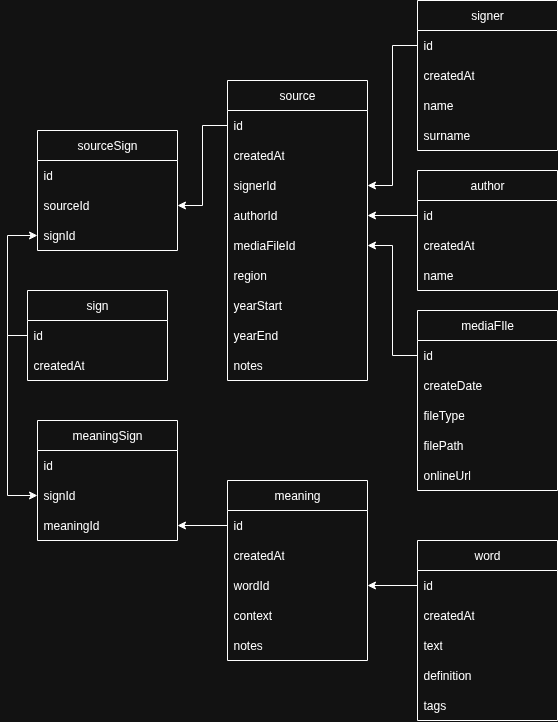

The diagram above was exported from draw.io. Its source (the exported page's mxGraphModel, read from the mxfile embedded in the PNG):
<mxGraphModel dx="1046" dy="1981" grid="1" gridSize="10" guides="1" tooltips="1" connect="1" arrows="1" fold="1" page="1" pageScale="1" pageWidth="850" pageHeight="1100" math="0" shadow="0">
  <root>
    <mxCell id="0" />
    <mxCell id="1" parent="0" />
    <mxCell id="-lVpqOC8PVG52d_h-DO8-1" value="meaning" style="swimlane;fontStyle=0;childLayout=stackLayout;horizontal=1;startSize=30;horizontalStack=0;resizeParent=1;resizeParentMax=0;resizeLast=0;collapsible=1;marginBottom=0;whiteSpace=wrap;html=1;" parent="1" vertex="1">
      <mxGeometry x="370" y="-420" width="140" height="180" as="geometry" />
    </mxCell>
    <mxCell id="-lVpqOC8PVG52d_h-DO8-2" value="id" style="text;strokeColor=none;fillColor=none;align=left;verticalAlign=middle;spacingLeft=4;spacingRight=4;overflow=hidden;points=[[0,0.5],[1,0.5]];portConstraint=eastwest;rotatable=0;whiteSpace=wrap;html=1;" parent="-lVpqOC8PVG52d_h-DO8-1" vertex="1">
      <mxGeometry y="30" width="140" height="30" as="geometry" />
    </mxCell>
    <mxCell id="-lVpqOC8PVG52d_h-DO8-3" value="createdAt" style="text;strokeColor=none;fillColor=none;align=left;verticalAlign=middle;spacingLeft=4;spacingRight=4;overflow=hidden;points=[[0,0.5],[1,0.5]];portConstraint=eastwest;rotatable=0;whiteSpace=wrap;html=1;" parent="-lVpqOC8PVG52d_h-DO8-1" vertex="1">
      <mxGeometry y="60" width="140" height="30" as="geometry" />
    </mxCell>
    <mxCell id="h6uLUGVCqqxIkKibq22x-1" value="wordId" style="text;strokeColor=none;fillColor=none;align=left;verticalAlign=middle;spacingLeft=4;spacingRight=4;overflow=hidden;points=[[0,0.5],[1,0.5]];portConstraint=eastwest;rotatable=0;whiteSpace=wrap;html=1;" vertex="1" parent="-lVpqOC8PVG52d_h-DO8-1">
      <mxGeometry y="90" width="140" height="30" as="geometry" />
    </mxCell>
    <mxCell id="-lVpqOC8PVG52d_h-DO8-4" value="context" style="text;strokeColor=none;fillColor=none;align=left;verticalAlign=middle;spacingLeft=4;spacingRight=4;overflow=hidden;points=[[0,0.5],[1,0.5]];portConstraint=eastwest;rotatable=0;whiteSpace=wrap;html=1;" parent="-lVpqOC8PVG52d_h-DO8-1" vertex="1">
      <mxGeometry y="120" width="140" height="30" as="geometry" />
    </mxCell>
    <mxCell id="h6uLUGVCqqxIkKibq22x-2" value="notes" style="text;strokeColor=none;fillColor=none;align=left;verticalAlign=middle;spacingLeft=4;spacingRight=4;overflow=hidden;points=[[0,0.5],[1,0.5]];portConstraint=eastwest;rotatable=0;whiteSpace=wrap;html=1;" vertex="1" parent="-lVpqOC8PVG52d_h-DO8-1">
      <mxGeometry y="150" width="140" height="30" as="geometry" />
    </mxCell>
    <mxCell id="-lVpqOC8PVG52d_h-DO8-7" value="signer" style="swimlane;fontStyle=0;childLayout=stackLayout;horizontal=1;startSize=30;horizontalStack=0;resizeParent=1;resizeParentMax=0;resizeLast=0;collapsible=1;marginBottom=0;whiteSpace=wrap;html=1;" parent="1" vertex="1">
      <mxGeometry x="560" y="-900" width="140" height="150" as="geometry" />
    </mxCell>
    <mxCell id="-lVpqOC8PVG52d_h-DO8-8" value="id" style="text;strokeColor=none;fillColor=none;align=left;verticalAlign=middle;spacingLeft=4;spacingRight=4;overflow=hidden;points=[[0,0.5],[1,0.5]];portConstraint=eastwest;rotatable=0;whiteSpace=wrap;html=1;" parent="-lVpqOC8PVG52d_h-DO8-7" vertex="1">
      <mxGeometry y="30" width="140" height="30" as="geometry" />
    </mxCell>
    <mxCell id="RErvklu7gwhIcVdC8xKq-9" value="createdAt" style="text;strokeColor=none;fillColor=none;align=left;verticalAlign=middle;spacingLeft=4;spacingRight=4;overflow=hidden;points=[[0,0.5],[1,0.5]];portConstraint=eastwest;rotatable=0;whiteSpace=wrap;html=1;" parent="-lVpqOC8PVG52d_h-DO8-7" vertex="1">
      <mxGeometry y="60" width="140" height="30" as="geometry" />
    </mxCell>
    <mxCell id="-lVpqOC8PVG52d_h-DO8-9" value="name" style="text;strokeColor=none;fillColor=none;align=left;verticalAlign=middle;spacingLeft=4;spacingRight=4;overflow=hidden;points=[[0,0.5],[1,0.5]];portConstraint=eastwest;rotatable=0;whiteSpace=wrap;html=1;" parent="-lVpqOC8PVG52d_h-DO8-7" vertex="1">
      <mxGeometry y="90" width="140" height="30" as="geometry" />
    </mxCell>
    <mxCell id="-lVpqOC8PVG52d_h-DO8-10" value="surname" style="text;strokeColor=none;fillColor=none;align=left;verticalAlign=middle;spacingLeft=4;spacingRight=4;overflow=hidden;points=[[0,0.5],[1,0.5]];portConstraint=eastwest;rotatable=0;whiteSpace=wrap;html=1;" parent="-lVpqOC8PVG52d_h-DO8-7" vertex="1">
      <mxGeometry y="120" width="140" height="30" as="geometry" />
    </mxCell>
    <mxCell id="-lVpqOC8PVG52d_h-DO8-12" value="source" style="swimlane;fontStyle=0;childLayout=stackLayout;horizontal=1;startSize=30;horizontalStack=0;resizeParent=1;resizeParentMax=0;resizeLast=0;collapsible=1;marginBottom=0;whiteSpace=wrap;html=1;" parent="1" vertex="1">
      <mxGeometry x="370" y="-820" width="140" height="300" as="geometry" />
    </mxCell>
    <mxCell id="-lVpqOC8PVG52d_h-DO8-13" value="id" style="text;strokeColor=none;fillColor=none;align=left;verticalAlign=middle;spacingLeft=4;spacingRight=4;overflow=hidden;points=[[0,0.5],[1,0.5]];portConstraint=eastwest;rotatable=0;whiteSpace=wrap;html=1;" parent="-lVpqOC8PVG52d_h-DO8-12" vertex="1">
      <mxGeometry y="30" width="140" height="30" as="geometry" />
    </mxCell>
    <mxCell id="-lVpqOC8PVG52d_h-DO8-14" value="createdAt" style="text;strokeColor=none;fillColor=none;align=left;verticalAlign=middle;spacingLeft=4;spacingRight=4;overflow=hidden;points=[[0,0.5],[1,0.5]];portConstraint=eastwest;rotatable=0;whiteSpace=wrap;html=1;" parent="-lVpqOC8PVG52d_h-DO8-12" vertex="1">
      <mxGeometry y="60" width="140" height="30" as="geometry" />
    </mxCell>
    <mxCell id="-lVpqOC8PVG52d_h-DO8-15" value="signerId" style="text;strokeColor=none;fillColor=none;align=left;verticalAlign=middle;spacingLeft=4;spacingRight=4;overflow=hidden;points=[[0,0.5],[1,0.5]];portConstraint=eastwest;rotatable=0;whiteSpace=wrap;html=1;" parent="-lVpqOC8PVG52d_h-DO8-12" vertex="1">
      <mxGeometry y="90" width="140" height="30" as="geometry" />
    </mxCell>
    <mxCell id="-lVpqOC8PVG52d_h-DO8-18" value="authorId" style="text;strokeColor=none;fillColor=none;align=left;verticalAlign=middle;spacingLeft=4;spacingRight=4;overflow=hidden;points=[[0,0.5],[1,0.5]];portConstraint=eastwest;rotatable=0;whiteSpace=wrap;html=1;" parent="-lVpqOC8PVG52d_h-DO8-12" vertex="1">
      <mxGeometry y="120" width="140" height="30" as="geometry" />
    </mxCell>
    <mxCell id="yA2sTr3DN7l9deBCR3i6-4" value="mediaFileId" style="text;strokeColor=none;fillColor=none;align=left;verticalAlign=middle;spacingLeft=4;spacingRight=4;overflow=hidden;points=[[0,0.5],[1,0.5]];portConstraint=eastwest;rotatable=0;whiteSpace=wrap;html=1;" parent="-lVpqOC8PVG52d_h-DO8-12" vertex="1">
      <mxGeometry y="150" width="140" height="30" as="geometry" />
    </mxCell>
    <mxCell id="yA2sTr3DN7l9deBCR3i6-6" value="region" style="text;strokeColor=none;fillColor=none;align=left;verticalAlign=middle;spacingLeft=4;spacingRight=4;overflow=hidden;points=[[0,0.5],[1,0.5]];portConstraint=eastwest;rotatable=0;whiteSpace=wrap;html=1;" parent="-lVpqOC8PVG52d_h-DO8-12" vertex="1">
      <mxGeometry y="180" width="140" height="30" as="geometry" />
    </mxCell>
    <mxCell id="RErvklu7gwhIcVdC8xKq-11" value="yearStart" style="text;strokeColor=none;fillColor=none;align=left;verticalAlign=middle;spacingLeft=4;spacingRight=4;overflow=hidden;points=[[0,0.5],[1,0.5]];portConstraint=eastwest;rotatable=0;whiteSpace=wrap;html=1;" parent="-lVpqOC8PVG52d_h-DO8-12" vertex="1">
      <mxGeometry y="210" width="140" height="30" as="geometry" />
    </mxCell>
    <mxCell id="h6uLUGVCqqxIkKibq22x-14" value="yearEnd" style="text;strokeColor=none;fillColor=none;align=left;verticalAlign=middle;spacingLeft=4;spacingRight=4;overflow=hidden;points=[[0,0.5],[1,0.5]];portConstraint=eastwest;rotatable=0;whiteSpace=wrap;html=1;" vertex="1" parent="-lVpqOC8PVG52d_h-DO8-12">
      <mxGeometry y="240" width="140" height="30" as="geometry" />
    </mxCell>
    <mxCell id="h6uLUGVCqqxIkKibq22x-15" value="notes" style="text;strokeColor=none;fillColor=none;align=left;verticalAlign=middle;spacingLeft=4;spacingRight=4;overflow=hidden;points=[[0,0.5],[1,0.5]];portConstraint=eastwest;rotatable=0;whiteSpace=wrap;html=1;" vertex="1" parent="-lVpqOC8PVG52d_h-DO8-12">
      <mxGeometry y="270" width="140" height="30" as="geometry" />
    </mxCell>
    <mxCell id="-lVpqOC8PVG52d_h-DO8-19" value="word" style="swimlane;fontStyle=0;childLayout=stackLayout;horizontal=1;startSize=30;horizontalStack=0;resizeParent=1;resizeParentMax=0;resizeLast=0;collapsible=1;marginBottom=0;whiteSpace=wrap;html=1;" parent="1" vertex="1">
      <mxGeometry x="560" y="-360" width="140" height="180" as="geometry" />
    </mxCell>
    <mxCell id="-lVpqOC8PVG52d_h-DO8-20" value="id" style="text;strokeColor=none;fillColor=none;align=left;verticalAlign=middle;spacingLeft=4;spacingRight=4;overflow=hidden;points=[[0,0.5],[1,0.5]];portConstraint=eastwest;rotatable=0;whiteSpace=wrap;html=1;" parent="-lVpqOC8PVG52d_h-DO8-19" vertex="1">
      <mxGeometry y="30" width="140" height="30" as="geometry" />
    </mxCell>
    <mxCell id="-lVpqOC8PVG52d_h-DO8-21" value="createdAt" style="text;strokeColor=none;fillColor=none;align=left;verticalAlign=middle;spacingLeft=4;spacingRight=4;overflow=hidden;points=[[0,0.5],[1,0.5]];portConstraint=eastwest;rotatable=0;whiteSpace=wrap;html=1;" parent="-lVpqOC8PVG52d_h-DO8-19" vertex="1">
      <mxGeometry y="60" width="140" height="30" as="geometry" />
    </mxCell>
    <mxCell id="-lVpqOC8PVG52d_h-DO8-22" value="text" style="text;strokeColor=none;fillColor=none;align=left;verticalAlign=middle;spacingLeft=4;spacingRight=4;overflow=hidden;points=[[0,0.5],[1,0.5]];portConstraint=eastwest;rotatable=0;whiteSpace=wrap;html=1;" parent="-lVpqOC8PVG52d_h-DO8-19" vertex="1">
      <mxGeometry y="90" width="140" height="30" as="geometry" />
    </mxCell>
    <mxCell id="RErvklu7gwhIcVdC8xKq-4" value="definition" style="text;strokeColor=none;fillColor=none;align=left;verticalAlign=middle;spacingLeft=4;spacingRight=4;overflow=hidden;points=[[0,0.5],[1,0.5]];portConstraint=eastwest;rotatable=0;whiteSpace=wrap;html=1;" parent="-lVpqOC8PVG52d_h-DO8-19" vertex="1">
      <mxGeometry y="120" width="140" height="30" as="geometry" />
    </mxCell>
    <mxCell id="RErvklu7gwhIcVdC8xKq-8" value="tags" style="text;strokeColor=none;fillColor=none;align=left;verticalAlign=middle;spacingLeft=4;spacingRight=4;overflow=hidden;points=[[0,0.5],[1,0.5]];portConstraint=eastwest;rotatable=0;whiteSpace=wrap;html=1;" parent="-lVpqOC8PVG52d_h-DO8-19" vertex="1">
      <mxGeometry y="150" width="140" height="30" as="geometry" />
    </mxCell>
    <mxCell id="-lVpqOC8PVG52d_h-DO8-36" value="sign" style="swimlane;fontStyle=0;childLayout=stackLayout;horizontal=1;startSize=30;horizontalStack=0;resizeParent=1;resizeParentMax=0;resizeLast=0;collapsible=1;marginBottom=0;whiteSpace=wrap;html=1;" parent="1" vertex="1">
      <mxGeometry x="170" y="-610" width="140" height="90" as="geometry" />
    </mxCell>
    <mxCell id="-lVpqOC8PVG52d_h-DO8-37" value="id" style="text;strokeColor=none;fillColor=none;align=left;verticalAlign=middle;spacingLeft=4;spacingRight=4;overflow=hidden;points=[[0,0.5],[1,0.5]];portConstraint=eastwest;rotatable=0;whiteSpace=wrap;html=1;" parent="-lVpqOC8PVG52d_h-DO8-36" vertex="1">
      <mxGeometry y="30" width="140" height="30" as="geometry" />
    </mxCell>
    <mxCell id="RErvklu7gwhIcVdC8xKq-1" value="createdAt" style="text;strokeColor=none;fillColor=none;align=left;verticalAlign=middle;spacingLeft=4;spacingRight=4;overflow=hidden;points=[[0,0.5],[1,0.5]];portConstraint=eastwest;rotatable=0;whiteSpace=wrap;html=1;" parent="-lVpqOC8PVG52d_h-DO8-36" vertex="1">
      <mxGeometry y="60" width="140" height="30" as="geometry" />
    </mxCell>
    <mxCell id="-lVpqOC8PVG52d_h-DO8-44" value="author" style="swimlane;fontStyle=0;childLayout=stackLayout;horizontal=1;startSize=30;horizontalStack=0;resizeParent=1;resizeParentMax=0;resizeLast=0;collapsible=1;marginBottom=0;whiteSpace=wrap;html=1;" parent="1" vertex="1">
      <mxGeometry x="560" y="-730" width="140" height="120" as="geometry" />
    </mxCell>
    <mxCell id="-lVpqOC8PVG52d_h-DO8-45" value="id" style="text;strokeColor=none;fillColor=none;align=left;verticalAlign=middle;spacingLeft=4;spacingRight=4;overflow=hidden;points=[[0,0.5],[1,0.5]];portConstraint=eastwest;rotatable=0;whiteSpace=wrap;html=1;" parent="-lVpqOC8PVG52d_h-DO8-44" vertex="1">
      <mxGeometry y="30" width="140" height="30" as="geometry" />
    </mxCell>
    <mxCell id="RErvklu7gwhIcVdC8xKq-10" value="createdAt" style="text;strokeColor=none;fillColor=none;align=left;verticalAlign=middle;spacingLeft=4;spacingRight=4;overflow=hidden;points=[[0,0.5],[1,0.5]];portConstraint=eastwest;rotatable=0;whiteSpace=wrap;html=1;" parent="-lVpqOC8PVG52d_h-DO8-44" vertex="1">
      <mxGeometry y="60" width="140" height="30" as="geometry" />
    </mxCell>
    <mxCell id="-lVpqOC8PVG52d_h-DO8-46" value="name" style="text;strokeColor=none;fillColor=none;align=left;verticalAlign=middle;spacingLeft=4;spacingRight=4;overflow=hidden;points=[[0,0.5],[1,0.5]];portConstraint=eastwest;rotatable=0;whiteSpace=wrap;html=1;" parent="-lVpqOC8PVG52d_h-DO8-44" vertex="1">
      <mxGeometry y="90" width="140" height="30" as="geometry" />
    </mxCell>
    <mxCell id="-lVpqOC8PVG52d_h-DO8-52" value="meaningSign" style="swimlane;fontStyle=0;childLayout=stackLayout;horizontal=1;startSize=30;horizontalStack=0;resizeParent=1;resizeParentMax=0;resizeLast=0;collapsible=1;marginBottom=0;whiteSpace=wrap;html=1;" parent="1" vertex="1">
      <mxGeometry x="180" y="-480" width="140" height="120" as="geometry" />
    </mxCell>
    <mxCell id="-lVpqOC8PVG52d_h-DO8-53" value="id" style="text;strokeColor=none;fillColor=none;align=left;verticalAlign=middle;spacingLeft=4;spacingRight=4;overflow=hidden;points=[[0,0.5],[1,0.5]];portConstraint=eastwest;rotatable=0;whiteSpace=wrap;html=1;" parent="-lVpqOC8PVG52d_h-DO8-52" vertex="1">
      <mxGeometry y="30" width="140" height="30" as="geometry" />
    </mxCell>
    <mxCell id="-lVpqOC8PVG52d_h-DO8-55" value="signId" style="text;strokeColor=none;fillColor=none;align=left;verticalAlign=middle;spacingLeft=4;spacingRight=4;overflow=hidden;points=[[0,0.5],[1,0.5]];portConstraint=eastwest;rotatable=0;whiteSpace=wrap;html=1;" parent="-lVpqOC8PVG52d_h-DO8-52" vertex="1">
      <mxGeometry y="60" width="140" height="30" as="geometry" />
    </mxCell>
    <mxCell id="-lVpqOC8PVG52d_h-DO8-54" value="meaningId" style="text;strokeColor=none;fillColor=none;align=left;verticalAlign=middle;spacingLeft=4;spacingRight=4;overflow=hidden;points=[[0,0.5],[1,0.5]];portConstraint=eastwest;rotatable=0;whiteSpace=wrap;html=1;" parent="-lVpqOC8PVG52d_h-DO8-52" vertex="1">
      <mxGeometry y="90" width="140" height="30" as="geometry" />
    </mxCell>
    <mxCell id="RErvklu7gwhIcVdC8xKq-13" value="sourceSign" style="swimlane;fontStyle=0;childLayout=stackLayout;horizontal=1;startSize=30;horizontalStack=0;resizeParent=1;resizeParentMax=0;resizeLast=0;collapsible=1;marginBottom=0;whiteSpace=wrap;html=1;" parent="1" vertex="1">
      <mxGeometry x="180" y="-770" width="140" height="120" as="geometry" />
    </mxCell>
    <mxCell id="RErvklu7gwhIcVdC8xKq-14" value="id" style="text;strokeColor=none;fillColor=none;align=left;verticalAlign=middle;spacingLeft=4;spacingRight=4;overflow=hidden;points=[[0,0.5],[1,0.5]];portConstraint=eastwest;rotatable=0;whiteSpace=wrap;html=1;" parent="RErvklu7gwhIcVdC8xKq-13" vertex="1">
      <mxGeometry y="30" width="140" height="30" as="geometry" />
    </mxCell>
    <mxCell id="RErvklu7gwhIcVdC8xKq-15" value="sourceId" style="text;strokeColor=none;fillColor=none;align=left;verticalAlign=middle;spacingLeft=4;spacingRight=4;overflow=hidden;points=[[0,0.5],[1,0.5]];portConstraint=eastwest;rotatable=0;whiteSpace=wrap;html=1;" parent="RErvklu7gwhIcVdC8xKq-13" vertex="1">
      <mxGeometry y="60" width="140" height="30" as="geometry" />
    </mxCell>
    <mxCell id="RErvklu7gwhIcVdC8xKq-16" value="signId" style="text;strokeColor=none;fillColor=none;align=left;verticalAlign=middle;spacingLeft=4;spacingRight=4;overflow=hidden;points=[[0,0.5],[1,0.5]];portConstraint=eastwest;rotatable=0;whiteSpace=wrap;html=1;" parent="RErvklu7gwhIcVdC8xKq-13" vertex="1">
      <mxGeometry y="90" width="140" height="30" as="geometry" />
    </mxCell>
    <mxCell id="h6uLUGVCqqxIkKibq22x-3" style="edgeStyle=orthogonalEdgeStyle;rounded=0;orthogonalLoop=1;jettySize=auto;html=1;exitX=0;exitY=0.5;exitDx=0;exitDy=0;entryX=1;entryY=0.5;entryDx=0;entryDy=0;" edge="1" parent="1" source="-lVpqOC8PVG52d_h-DO8-20" target="h6uLUGVCqqxIkKibq22x-1">
      <mxGeometry relative="1" as="geometry" />
    </mxCell>
    <mxCell id="h6uLUGVCqqxIkKibq22x-4" style="edgeStyle=orthogonalEdgeStyle;rounded=0;orthogonalLoop=1;jettySize=auto;html=1;exitX=0;exitY=0.5;exitDx=0;exitDy=0;" edge="1" parent="1" source="-lVpqOC8PVG52d_h-DO8-2" target="-lVpqOC8PVG52d_h-DO8-54">
      <mxGeometry relative="1" as="geometry" />
    </mxCell>
    <mxCell id="h6uLUGVCqqxIkKibq22x-7" style="edgeStyle=orthogonalEdgeStyle;rounded=0;orthogonalLoop=1;jettySize=auto;html=1;exitX=0;exitY=0.5;exitDx=0;exitDy=0;" edge="1" parent="1" source="-lVpqOC8PVG52d_h-DO8-13" target="RErvklu7gwhIcVdC8xKq-15">
      <mxGeometry relative="1" as="geometry" />
    </mxCell>
    <mxCell id="h6uLUGVCqqxIkKibq22x-8" value="mediaFIle" style="swimlane;fontStyle=0;childLayout=stackLayout;horizontal=1;startSize=30;horizontalStack=0;resizeParent=1;resizeParentMax=0;resizeLast=0;collapsible=1;marginBottom=0;whiteSpace=wrap;html=1;" vertex="1" parent="1">
      <mxGeometry x="560" y="-590" width="140" height="180" as="geometry" />
    </mxCell>
    <mxCell id="h6uLUGVCqqxIkKibq22x-9" value="id" style="text;strokeColor=none;fillColor=none;align=left;verticalAlign=middle;spacingLeft=4;spacingRight=4;overflow=hidden;points=[[0,0.5],[1,0.5]];portConstraint=eastwest;rotatable=0;whiteSpace=wrap;html=1;" vertex="1" parent="h6uLUGVCqqxIkKibq22x-8">
      <mxGeometry y="30" width="140" height="30" as="geometry" />
    </mxCell>
    <mxCell id="h6uLUGVCqqxIkKibq22x-10" value="createDate" style="text;strokeColor=none;fillColor=none;align=left;verticalAlign=middle;spacingLeft=4;spacingRight=4;overflow=hidden;points=[[0,0.5],[1,0.5]];portConstraint=eastwest;rotatable=0;whiteSpace=wrap;html=1;" vertex="1" parent="h6uLUGVCqqxIkKibq22x-8">
      <mxGeometry y="60" width="140" height="30" as="geometry" />
    </mxCell>
    <mxCell id="h6uLUGVCqqxIkKibq22x-11" value="fileType" style="text;strokeColor=none;fillColor=none;align=left;verticalAlign=middle;spacingLeft=4;spacingRight=4;overflow=hidden;points=[[0,0.5],[1,0.5]];portConstraint=eastwest;rotatable=0;whiteSpace=wrap;html=1;" vertex="1" parent="h6uLUGVCqqxIkKibq22x-8">
      <mxGeometry y="90" width="140" height="30" as="geometry" />
    </mxCell>
    <mxCell id="h6uLUGVCqqxIkKibq22x-12" value="filePath" style="text;strokeColor=none;fillColor=none;align=left;verticalAlign=middle;spacingLeft=4;spacingRight=4;overflow=hidden;points=[[0,0.5],[1,0.5]];portConstraint=eastwest;rotatable=0;whiteSpace=wrap;html=1;" vertex="1" parent="h6uLUGVCqqxIkKibq22x-8">
      <mxGeometry y="120" width="140" height="30" as="geometry" />
    </mxCell>
    <mxCell id="h6uLUGVCqqxIkKibq22x-13" value="onlineUrl" style="text;strokeColor=none;fillColor=none;align=left;verticalAlign=middle;spacingLeft=4;spacingRight=4;overflow=hidden;points=[[0,0.5],[1,0.5]];portConstraint=eastwest;rotatable=0;whiteSpace=wrap;html=1;" vertex="1" parent="h6uLUGVCqqxIkKibq22x-8">
      <mxGeometry y="150" width="140" height="30" as="geometry" />
    </mxCell>
    <mxCell id="h6uLUGVCqqxIkKibq22x-16" style="edgeStyle=orthogonalEdgeStyle;rounded=0;orthogonalLoop=1;jettySize=auto;html=1;exitX=0;exitY=0.5;exitDx=0;exitDy=0;" edge="1" parent="1" source="h6uLUGVCqqxIkKibq22x-9" target="yA2sTr3DN7l9deBCR3i6-4">
      <mxGeometry relative="1" as="geometry" />
    </mxCell>
    <mxCell id="h6uLUGVCqqxIkKibq22x-18" style="edgeStyle=orthogonalEdgeStyle;rounded=0;orthogonalLoop=1;jettySize=auto;html=1;exitX=0;exitY=0.5;exitDx=0;exitDy=0;" edge="1" parent="1" source="-lVpqOC8PVG52d_h-DO8-8" target="-lVpqOC8PVG52d_h-DO8-15">
      <mxGeometry relative="1" as="geometry" />
    </mxCell>
    <mxCell id="h6uLUGVCqqxIkKibq22x-19" style="edgeStyle=orthogonalEdgeStyle;rounded=0;orthogonalLoop=1;jettySize=auto;html=1;exitX=0;exitY=0.5;exitDx=0;exitDy=0;" edge="1" parent="1" source="-lVpqOC8PVG52d_h-DO8-45" target="-lVpqOC8PVG52d_h-DO8-18">
      <mxGeometry relative="1" as="geometry" />
    </mxCell>
    <mxCell id="h6uLUGVCqqxIkKibq22x-21" style="edgeStyle=orthogonalEdgeStyle;rounded=0;orthogonalLoop=1;jettySize=auto;html=1;exitX=0;exitY=0.5;exitDx=0;exitDy=0;entryX=0;entryY=0.5;entryDx=0;entryDy=0;" edge="1" parent="1" source="-lVpqOC8PVG52d_h-DO8-37" target="-lVpqOC8PVG52d_h-DO8-55">
      <mxGeometry relative="1" as="geometry" />
    </mxCell>
    <mxCell id="h6uLUGVCqqxIkKibq22x-23" style="edgeStyle=orthogonalEdgeStyle;rounded=0;orthogonalLoop=1;jettySize=auto;html=1;exitX=0;exitY=0.5;exitDx=0;exitDy=0;" edge="1" parent="1" source="-lVpqOC8PVG52d_h-DO8-37" target="RErvklu7gwhIcVdC8xKq-16">
      <mxGeometry relative="1" as="geometry" />
    </mxCell>
  </root>
</mxGraphModel>